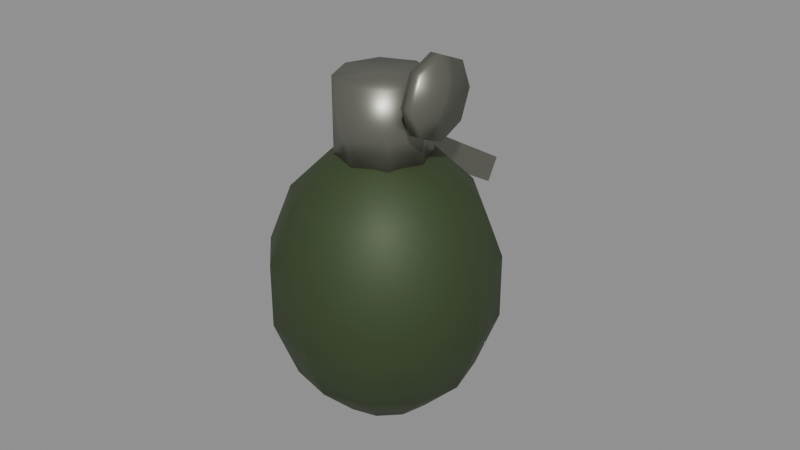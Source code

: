 # Source: grenade.blend  (saved by Blender 5.1.30; exported with 4.5.12 LTS)
import bpy
from mathutils import Matrix  # noqa: F401  (used for matrix-valued properties, if any)

bpy.ops.wm.read_factory_settings(use_empty=True)
scene = bpy.context.scene
scene.name = 'Scene'

# ---- materials (node trees are filled in below, after node groups)
mat_grenade_body = bpy.data.materials.new('grenade_body')
mat_grenade_metal = bpy.data.materials.new('grenade_metal')

# ---- material node trees
mat_grenade_body.use_nodes = True; mat_grenade_body.node_tree.nodes.clear()
_N = mat_grenade_body.node_tree.nodes; _L = mat_grenade_body.node_tree.links
n0 = _N.new('ShaderNodeBsdfPrincipled'); n0.name = 'Principled BSDF'; n0.location = (-200, 100)
n0.inputs[0].default_value = (0.04374, 0.06848, 0.02519, 1.0)
n0.inputs[1].default_value = 0.2
n0.inputs[2].default_value = 0.6
n1 = _N.new('ShaderNodeOutputMaterial'); n1.name = 'Material Output'; n1.location = (200, 100)
_L.new(n0.outputs[0], n1.inputs[0])
n1.is_active_output = True
mat_grenade_metal.use_nodes = True; mat_grenade_metal.node_tree.nodes.clear()
_N = mat_grenade_metal.node_tree.nodes; _L = mat_grenade_metal.node_tree.links
n0 = _N.new('ShaderNodeBsdfPrincipled'); n0.name = 'Principled BSDF'; n0.location = (-200, 100)
n0.inputs[0].default_value = (0.2542, 0.2542, 0.2159, 1.0)
n0.inputs[1].default_value = 0.8
n0.inputs[2].default_value = 0.4
n1 = _N.new('ShaderNodeOutputMaterial'); n1.name = 'Material Output'; n1.location = (200, 100)
_L.new(n0.outputs[0], n1.inputs[0])
n1.is_active_output = True

# ---- meshes
me_grenade = bpy.data.meshes.new('Grenade')
me_grenade.from_pydata([(0.0, 0.0, 0.04375), (0.02, 0.008485, 0.05151), (0.016, 0.008485, 0.05151), (0.0, 0.03412, 0.009735), (0.0, 0.03412, -0.009735), (0.02, 0.012, 0.06), (0.016, 0.012, 0.06), (0.0, 0.0, -0.04375), (0.007593, 0.01315, 0.03942), (0.01368, 0.0237, 0.02728), (0.01706, 0.02955, 0.009735), (0.01706, 0.02955, -0.009735), (0.01368, 0.0237, -0.02728), (0.007593, 0.01315, -0.03942), (0.005, 0.04798, 0.02346), (0.01315, 0.007593, 0.03942), (0.0237, 0.01368, 0.02728), (0.02955, 0.01706, 0.009735), (0.02955, 0.01706, -0.009735), (0.0237, 0.01368, -0.02728), (0.01315, 0.007593, -0.03942), (0.005, 0.04398, 0.01654), (0.005, -0.003981, 0.05346), (0.01519, -4.657e-10, 0.03942), (0.02736, -9.313e-10, 0.02728), (0.03412, -1.863e-09, 0.009735), (0.03412, -1.863e-09, -0.009735), (0.02736, -9.313e-10, -0.02728), (0.01519, -4.657e-10, -0.03942), (0.005, -0.007981, 0.04654), (-0.005, 0.04798, 0.02346), (0.01315, -0.007593, 0.03942), (0.0237, -0.01368, 0.02728), (0.02955, -0.01706, 0.009735), (0.02955, -0.01706, -0.009735), (0.0237, -0.01368, -0.02728), (0.01315, -0.007593, -0.03942), (-0.005, 0.04398, 0.01654), (-0.009899, 0.009899, 0.0625), (0.007593, -0.01315, 0.03942), (0.01368, -0.0237, 0.02728), (0.01706, -0.02955, 0.009735), (0.01706, -0.02955, -0.009735), (0.01368, -0.0237, -0.02728), (0.007593, -0.01315, -0.03942), (-0.009899, 0.009899, 0.0375), (-0.014, 0.0, 0.0625), (-9.313e-10, -0.01519, 0.03942), (-1.863e-09, -0.02736, 0.02728), (-3.725e-09, -0.03412, 0.009735), (-3.725e-09, -0.03412, -0.009735), (-1.863e-09, -0.02736, -0.02728), (-9.313e-10, -0.01519, -0.03942), (-0.014, 0.0, 0.0375), (-0.009899, -0.009899, 0.0625), (-0.007593, -0.01315, 0.03942), (-0.01368, -0.0237, 0.02728), (-0.01706, -0.02955, 0.009735), (-0.01706, -0.02955, -0.009735), (-0.01368, -0.0237, -0.02728), (-0.007593, -0.01315, -0.03942), (-0.009899, -0.009899, 0.0375), (0.0, -0.014, 0.0625), (-0.01315, -0.007593, 0.03942), (-0.0237, -0.01368, 0.02728), (-0.02955, -0.01706, 0.009735), (-0.02955, -0.01706, -0.009735), (-0.0237, -0.01368, -0.02728), (-0.01315, -0.007593, -0.03942), (0.0, -0.014, 0.0375), (0.009899, -0.009899, 0.0625), (-0.01519, 1.863e-09, 0.03942), (-0.02736, 4.657e-09, 0.02728), (-0.03412, 6.519e-09, 0.009735), (-0.03412, 6.519e-09, -0.009735), (-0.02736, 4.657e-09, -0.02728), (-0.01519, 1.863e-09, -0.03942), (0.009899, -0.009899, 0.0375), (0.014, 0.0, 0.0625), (-0.01315, 0.007593, 0.03942), (-0.0237, 0.01368, 0.02728), (-0.02955, 0.01706, 0.009735), (-0.02955, 0.01706, -0.009735), (-0.0237, 0.01368, -0.02728), (-0.01315, 0.007593, -0.03942), (0.014, 0.0, 0.0375), (0.009899, 0.009899, 0.0625), (-0.007593, 0.01315, 0.03942), (-0.01368, 0.0237, 0.02728), (-0.01706, 0.02955, 0.009735), (-0.01706, 0.02955, -0.009735), (-0.01368, 0.0237, -0.02728), (-0.007593, 0.01315, -0.03942), (0.009899, 0.009899, 0.0375), (0.0, 0.014, 0.0625), (1.863e-09, 0.01519, 0.03942), (4.657e-09, 0.02736, 0.02728), (0.0, 0.014, 0.0375), (-0.005, -0.007981, 0.04654), (4.657e-09, 0.02736, -0.02728), (1.863e-09, 0.01519, -0.03942), (-0.005, -0.003981, 0.05346), (0.016, 0.0, 0.048), (0.02, 0.0, 0.048), (0.016, -0.008485, 0.05151), (0.02, -0.008485, 0.05151), (0.016, -0.012, 0.06), (0.02, -0.012, 0.06), (0.016, -0.008485, 0.06849), (0.02, -0.008485, 0.06849), (0.016, 0.0, 0.072), (0.02, 0.0, 0.072), (0.016, 0.008485, 0.06849), (0.02, 0.008485, 0.06849)], [], [(96, 95, 8, 9), (7, 100, 13), (99, 4, 11, 12), (3, 96, 9, 10), (95, 0, 8), (100, 99, 12, 13), (4, 3, 10, 11), (13, 12, 19, 20), (11, 10, 17, 18), (9, 8, 15, 16), (7, 13, 20), (12, 11, 18, 19), (10, 9, 16, 17), (8, 0, 15), (16, 15, 23, 24), (7, 20, 28), (19, 18, 26, 27), (17, 16, 24, 25), (15, 0, 23), (20, 19, 27, 28), (18, 17, 25, 26), (7, 28, 36), (27, 26, 34, 35), (25, 24, 32, 33), (23, 0, 31), (28, 27, 35, 36), (26, 25, 33, 34), (24, 23, 31, 32), (35, 34, 42, 43), (33, 32, 40, 41), (31, 0, 39), (36, 35, 43, 44), (34, 33, 41, 42), (32, 31, 39, 40), (7, 36, 44), (39, 0, 47), (44, 43, 51, 52), (42, 41, 49, 50), (40, 39, 47, 48), (7, 44, 52), (43, 42, 50, 51), (41, 40, 48, 49), (52, 51, 59, 60), (50, 49, 57, 58), (48, 47, 55, 56), (7, 52, 60), (51, 50, 58, 59), (49, 48, 56, 57), (47, 0, 55), (58, 57, 65, 66), (56, 55, 63, 64), (7, 60, 68), (59, 58, 66, 67), (57, 56, 64, 65), (55, 0, 63), (60, 59, 67, 68), (7, 68, 76), (67, 66, 74, 75), (65, 64, 72, 73), (63, 0, 71), (68, 67, 75, 76), (66, 65, 73, 74), (64, 63, 71, 72), (7, 76, 84), (75, 74, 82, 83), (73, 72, 80, 81), (71, 0, 79), (76, 75, 83, 84), (74, 73, 81, 82), (72, 71, 79, 80), (81, 80, 88, 89), (79, 0, 87), (84, 83, 91, 92), (82, 81, 89, 90), (80, 79, 87, 88), (7, 84, 92), (83, 82, 90, 91), (92, 91, 99, 100), (90, 89, 3, 4), (88, 87, 95, 96), (7, 92, 100), (91, 90, 4, 99), (89, 88, 96, 3), (87, 0, 95), (97, 94, 86, 93), (102, 103, 105, 104), (14, 30, 101, 22), (93, 86, 78, 85), (2, 1, 103, 102), (37, 21, 29, 98), (85, 78, 70, 77), (29, 22, 101, 98), (77, 70, 62, 69), (21, 14, 22, 29), (69, 62, 54, 61), (6, 5, 1, 2), (37, 30, 14, 21), (61, 54, 46, 53), (86, 94, 38, 46, 54, 62, 70, 78), (98, 101, 30, 37), (53, 46, 38, 45), (45, 38, 94, 97), (97, 93, 85, 77, 69, 61, 53, 45), (104, 105, 107, 106), (106, 107, 109, 108), (108, 109, 111, 110), (6, 2, 102, 104, 106, 108, 110, 112), (110, 111, 113, 112), (112, 113, 5, 6), (105, 103, 1, 5, 113, 111, 109, 107)])
me_grenade.polygons.foreach_set('use_smooth', [1, 1, 1, 1, 1, 1, 1, 1, 1, 1, 1, 1, 1, 1, 1, 1, 1, 1, 1, 1, 1, 1, 1, 1, 1, 1, 1, 1, 1, 1, 1, 1, 1, 1, 1, 1, 1, 1, 1, 1, 1, 1, 1, 1, 1, 1, 1, 1, 1, 1, 1, 1, 1, 1, 1, 1, 1, 1, 1, 1, 1, 1, 1, 1, 1, 1, 1, 1, 1, 1, 1, 1, 1, 1, 1, 1, 1, 1, 1, 1, 1, 1, 1, 1, 1, 1, 0, 1, 1, 0, 1, 0, 1, 0, 1, 1, 0, 1, 1, 0, 1, 1, 1, 1, 1, 1, 1, 1, 1, 1])
me_grenade.polygons.foreach_set('material_index', [0, 0, 0, 0, 0, 0, 0, 0, 0, 0, 0, 0, 0, 0, 0, 0, 0, 0, 0, 0, 0, 0, 0, 0, 0, 0, 0, 0, 0, 0, 0, 0, 0, 0, 0, 0, 0, 0, 0, 0, 0, 0, 0, 0, 0, 0, 0, 0, 0, 0, 0, 0, 0, 0, 0, 0, 0, 0, 0, 0, 0, 0, 0, 0, 0, 0, 0, 0, 0, 0, 0, 0, 0, 0, 0, 0, 0, 0, 0, 0, 0, 0, 0, 0, 1, 1, 1, 1, 1, 1, 1, 1, 1, 1, 1, 1, 1, 1, 1, 1, 1, 1, 1, 1, 1, 1, 1, 1, 1, 1])
_uv = me_grenade.uv_layers.new(name='UVMap')
_uv.uv.foreach_set('vector', [3.725e-08, 0.2189, 1.49e-08, 0.1215, 0.06074, 0.1052, 0.1095, 0.1896, 0.0, 0.0, 1.49e-08, 0.1215, 0.06074, 0.1052, 3.725e-08, -0.2182, 0.0, -0.07788, 0.1365, -0.07788, 0.1095, -0.2182, 0.0, 0.07788, 3.725e-08, 0.2182, 0.1095, 0.2182, 0.1365, 0.07788, 1.49e-08, 0.1215, 0.0, 0.0, 0.06074, 0.1052, 1.49e-08, 0.1215, 3.725e-08, 0.2189, 0.1095, 0.1896, 0.06074, 0.1052, 0.0, -0.07788, 0.0, 0.07788, 0.1365, 0.07788, 0.1365, -0.07788, 0.06074, 0.1052, 0.1095, 0.1896, 0.1896, 0.1095, 0.1052, 0.06074, 0.2364, -0.07788, 0.2364, 0.07788, 0.1365, 0.07788, 0.1365, -0.07788, 0.1095, 0.1896, 0.06074, 0.1052, 0.1052, 0.06074, 0.1896, 0.1095, 0.0, 0.0, 0.06074, 0.1052, 0.1052, 0.06074, 0.1896, -0.2182, 0.2364, -0.07788, 0.1365, -0.07788, 0.1095, -0.2182, 0.2364, 0.07788, 0.1896, 0.2182, 0.1095, 0.2182, 0.1365, 0.07788, 0.06074, 0.1052, 0.0, 0.0, 0.1052, 0.06074, 0.1896, 0.1095, 0.1052, 0.06074, 0.1215, -3.725e-09, 0.2189, -7.451e-09, 0.0, 0.0, 0.1052, 0.06074, 0.1215, -3.725e-09, 0.1095, -0.2182, 0.1365, -0.07788, -1.49e-08, -0.07788, -7.451e-09, -0.2182, 0.1365, 0.07788, 0.1095, 0.2182, -7.451e-09, 0.2182, -1.49e-08, 0.07788, 0.1052, 0.06074, 0.0, 0.0, 0.1215, -3.725e-09, 0.1052, 0.06074, 0.1896, 0.1095, 0.2189, -7.451e-09, 0.1215, -3.725e-09, 0.1365, -0.07788, 0.1365, 0.07788, -1.49e-08, 0.07788, -1.49e-08, -0.07788, 0.0, 0.0, 0.1215, -3.725e-09, 0.1052, -0.06074, -7.451e-09, -0.2182, -1.49e-08, -0.07788, -0.1365, -0.07788, -0.1095, -0.2182, -1.49e-08, 0.07788, -7.451e-09, 0.2182, -0.1095, 0.2182, -0.1365, 0.07788, 0.1215, -3.725e-09, 0.0, 0.0, 0.1052, -0.06074, 0.1215, -3.725e-09, 0.2189, -7.451e-09, 0.1896, -0.1095, 0.1052, -0.06074, -1.49e-08, -0.07788, -1.49e-08, 0.07788, -0.1365, 0.07788, -0.1365, -0.07788, 0.2189, -7.451e-09, 0.1215, -3.725e-09, 0.1052, -0.06074, 0.1896, -0.1095, 0.1896, -0.2182, 0.2364, -0.07788, 0.1365, -0.07788, 0.1095, -0.2182, 0.2364, 0.07788, 0.1896, 0.2182, 0.1095, 0.2182, 0.1365, 0.07788, 0.1052, -0.06074, 0.0, 0.0, 0.06074, -0.1052, 0.1052, -0.06074, 0.1896, -0.1095, 0.1095, -0.1896, 0.06074, -0.1052, 0.2364, -0.07788, 0.2364, 0.07788, 0.1365, 0.07788, 0.1365, -0.07788, 0.1896, -0.1095, 0.1052, -0.06074, 0.06074, -0.1052, 0.1095, -0.1896, 0.0, 0.0, 0.1052, -0.06074, 0.06074, -0.1052, 0.06074, -0.1052, 0.0, 0.0, -7.451e-09, -0.1215, 0.06074, -0.1052, 0.1095, -0.1896, -1.49e-08, -0.2189, -7.451e-09, -0.1215, 0.1365, -0.07788, 0.1365, 0.07788, -2.98e-08, 0.07788, -2.98e-08, -0.07788, 0.1095, -0.1896, 0.06074, -0.1052, -7.451e-09, -0.1215, -1.49e-08, -0.2189, 0.0, 0.0, 0.06074, -0.1052, -7.451e-09, -0.1215, 0.1095, -0.2182, 0.1365, -0.07788, -2.98e-08, -0.07788, -1.49e-08, -0.2182, 0.1365, 0.07788, 0.1095, 0.2182, -1.49e-08, 0.2182, -2.98e-08, 0.07788, -7.451e-09, -0.1215, -1.49e-08, -0.2189, -0.1095, -0.1896, -0.06074, -0.1052, -2.98e-08, -0.07788, -2.98e-08, 0.07788, -0.1365, 0.07788, -0.1365, -0.07788, -1.49e-08, -0.2189, -7.451e-09, -0.1215, -0.06074, -0.1052, -0.1095, -0.1896, 0.0, 0.0, -7.451e-09, -0.1215, -0.06074, -0.1052, -1.49e-08, -0.2182, -2.98e-08, -0.07788, -0.1365, -0.07788, -0.1095, -0.2182, -2.98e-08, 0.07788, -1.49e-08, 0.2182, -0.1095, 0.2182, -0.1365, 0.07788, -7.451e-09, -0.1215, 0.0, 0.0, -0.06074, -0.1052, -0.2364, -0.07788, -0.2364, 0.07788, -0.1365, 0.07788, -0.1365, -0.07788, -0.1095, -0.1896, -0.06074, -0.1052, -0.1052, -0.06074, -0.1896, -0.1095, 0.0, 0.0, -0.06074, -0.1052, -0.1052, -0.06074, -0.1896, -0.2182, -0.2364, -0.07788, -0.1365, -0.07788, -0.1095, -0.2182, -0.2364, 0.07788, -0.1896, 0.2182, -0.1095, 0.2182, -0.1365, 0.07788, -0.06074, -0.1052, 0.0, 0.0, -0.1052, -0.06074, -0.06074, -0.1052, -0.1095, -0.1896, -0.1896, -0.1095, -0.1052, -0.06074, 0.0, 0.0, -0.1052, -0.06074, -0.1215, 1.49e-08, -0.1095, -0.2182, -0.1365, -0.07788, 5.215e-08, -0.07788, 3.725e-08, -0.2182, -0.1365, 0.07788, -0.1095, 0.2182, 3.725e-08, 0.2182, 5.215e-08, 0.07788, -0.1052, -0.06074, 0.0, 0.0, -0.1215, 1.49e-08, -0.1052, -0.06074, -0.1896, -0.1095, -0.2189, 3.725e-08, -0.1215, 1.49e-08, -0.1365, -0.07788, -0.1365, 0.07788, 5.215e-08, 0.07788, 5.215e-08, -0.07788, -0.1896, -0.1095, -0.1052, -0.06074, -0.1215, 1.49e-08, -0.2189, 3.725e-08, 0.0, 0.0, -0.1215, 1.49e-08, -0.1052, 0.06074, 3.725e-08, -0.2182, 5.215e-08, -0.07788, 0.1365, -0.07788, 0.1095, -0.2182, 5.215e-08, 0.07788, 3.725e-08, 0.2182, 0.1095, 0.2182, 0.1365, 0.07788, -0.1215, 1.49e-08, 0.0, 0.0, -0.1052, 0.06074, -0.1215, 1.49e-08, -0.2189, 3.725e-08, -0.1896, 0.1095, -0.1052, 0.06074, 5.215e-08, -0.07788, 5.215e-08, 0.07788, 0.1365, 0.07788, 0.1365, -0.07788, -0.2189, 3.725e-08, -0.1215, 1.49e-08, -0.1052, 0.06074, -0.1896, 0.1095, -0.2364, 0.07788, -0.1896, 0.2182, -0.1095, 0.2182, -0.1365, 0.07788, -0.1052, 0.06074, 0.0, 0.0, -0.06074, 0.1052, -0.1052, 0.06074, -0.1896, 0.1095, -0.1095, 0.1896, -0.06074, 0.1052, -0.2364, -0.07788, -0.2364, 0.07788, -0.1365, 0.07788, -0.1365, -0.07788, -0.1896, 0.1095, -0.1052, 0.06074, -0.06074, 0.1052, -0.1095, 0.1896, 0.0, 0.0, -0.1052, 0.06074, -0.06074, 0.1052, -0.1896, -0.2182, -0.2364, -0.07788, -0.1365, -0.07788, -0.1095, -0.2182, -0.06074, 0.1052, -0.1095, 0.1896, 3.725e-08, 0.2189, 1.49e-08, 0.1215, -0.1365, -0.07788, -0.1365, 0.07788, 0.0, 0.07788, 0.0, -0.07788, -0.1095, 0.1896, -0.06074, 0.1052, 1.49e-08, 0.1215, 3.725e-08, 0.2189, 0.0, 0.0, -0.06074, 0.1052, 1.49e-08, 0.1215, -0.1095, -0.2182, -0.1365, -0.07788, 0.0, -0.07788, 3.725e-08, -0.2182, -0.1365, 0.07788, -0.1095, 0.2182, 3.725e-08, 0.2182, 0.0, 0.07788, -0.06074, 0.1052, 0.0, 0.0, 1.49e-08, 0.1215, 0.0, 0.3, 0.0, 0.5, 0.0792, 0.5, 0.0792, 0.3, 0.128, 0.0, 0.16, 0.0, 0.16, -0.06788, 0.128, -0.06788, 0.04, 0.3838, -0.04, 0.3838, -0.04, -0.03185, 0.04, -0.03185, 0.0792, 0.3, 0.0792, 0.5, 0.0, 0.5, 0.0, 0.3, 0.128, 0.06788, 0.16, 0.06788, 0.16, 0.0, 0.128, 0.0, -0.04, 0.3518, 0.04, 0.3518, 0.04, -0.06385, -0.04, -0.06385, 0.0, 0.3, 0.0, 0.5, -0.0792, 0.5, -0.0792, 0.3, 0.04, 0.3723, 0.04, 0.4277, -0.04, 0.4277, -0.04, 0.3723, 0.0792, 0.3, 0.0792, 0.5, 0.0, 0.5, 0.0, 0.3, 0.3518, 0.1323, 0.3838, 0.1877, -0.03185, 0.4277, -0.06385, 0.3723, 0.0, 0.3, 0.0, 0.5, -0.0792, 0.5, -0.0792, 0.3, 0.128, 0.48, 0.16, 0.48, 0.16, 0.4121, 0.128, 0.4121, -0.04, 0.1323, -0.04, 0.1877, 0.04, 0.1877, 0.04, 0.1323, -0.0792, 0.3, -0.0792, 0.5, 0.0, 0.5, 0.0, 0.3, 0.0792, 0.0792, 0.0, 0.112, -0.0792, 0.0792, -0.112, 0.0, -0.0792, -0.0792, 0.0, -0.112, 0.0792, -0.0792, 0.112, 0.0, -0.06385, 0.3723, -0.03185, 0.4277, 0.3838, 0.1877, 0.3518, 0.1323, 0.0, 0.3, 0.0, 0.5, 0.0792, 0.5, 0.0792, 0.3, -0.0792, 0.3, -0.0792, 0.5, 0.0, 0.5, 0.0, 0.3, 0.0, 0.112, 0.0792, 0.0792, 0.112, 0.0, 0.0792, -0.0792, 0.0, -0.112, -0.0792, -0.0792, -0.112, 0.0, -0.0792, 0.0792, 0.128, 0.4121, 0.16, 0.4121, 0.16, 0.48, 0.128, 0.48, 0.128, 0.48, 0.16, 0.48, 0.16, 0.5479, 0.128, 0.5479, 0.128, -0.06788, 0.16, -0.06788, 0.16, 0.0, 0.128, 0.0, 0.096, 0.48, 0.06788, 0.4121, 0.0, 0.384, -0.06788, 0.4121, -0.096, 0.48, -0.06788, 0.5479, 0.0, 0.576, 0.06788, 0.5479, 0.128, 0.0, 0.16, 0.0, 0.16, 0.06788, 0.128, 0.06788, 0.128, 0.5479, 0.16, 0.5479, 0.16, 0.48, 0.128, 0.48, -0.06788, 0.4121, 0.0, 0.384, 0.06788, 0.4121, 0.096, 0.48, 0.06788, 0.5479, 0.0, 0.576, -0.06788, 0.5479, -0.096, 0.48])
me_grenade.materials.append(mat_grenade_body)
me_grenade.materials.append(mat_grenade_metal)
me_grenade.update()

# ---- objects
ob_grenade = bpy.data.objects.new('Grenade', me_grenade)

# ---- transforms, parenting, visibility, modifiers, constraints
ob_grenade.location = (0.0, 0.0, 0.0)

# ---- collection membership
scene.collection.objects.link(ob_grenade)

# ---- scene / render settings (as saved in the file)
scene.frame_start = 1; scene.frame_end = 250; scene.frame_set(1)
scene.render.engine = 'BLENDER_EEVEE_NEXT'
scene.render.bake_bias = 0.0
scene.render.bake_samples = 0
scene.cycles.sampling_pattern = 'TABULATED_SOBOL'
scene.eevee.use_volume_custom_range = False
bpy.context.view_layer.update()

# ---- added for rendering (the .blend has no active camera and no usable light): camera, sun + grey world if the file has none
cam_auto = bpy.data.cameras.new('AutoCamera')
cam_auto.lens = 50.0
cam_auto.sensor_width = 36.0
cam_auto.clip_end = 1000.0
ob_auto_camera = bpy.data.objects.new('AutoCamera', cam_auto)
scene.collection.objects.link(ob_auto_camera)
ob_auto_camera.location = (0.185045, -0.215125, 0.162161)
ob_auto_camera.rotation_euler = (1.09748, -7.21219e-08, 0.694738)
scene.camera = ob_auto_camera
light_auto_sun = bpy.data.lights.new('AutoSun', 'SUN')
light_auto_sun.energy = 3.0
light_auto_sun.angle = 0.0523599
ob_auto_sun = bpy.data.objects.new('AutoSun', light_auto_sun)
scene.collection.objects.link(ob_auto_sun)
ob_auto_sun.rotation_euler = (0.872665, 0.174533, 0.523599)
if scene.world is None:
    world_auto = bpy.data.worlds.new('AutoWorld')
    world_auto.color = (0.3, 0.3, 0.3)
    scene.world = world_auto
bpy.context.view_layer.update()
